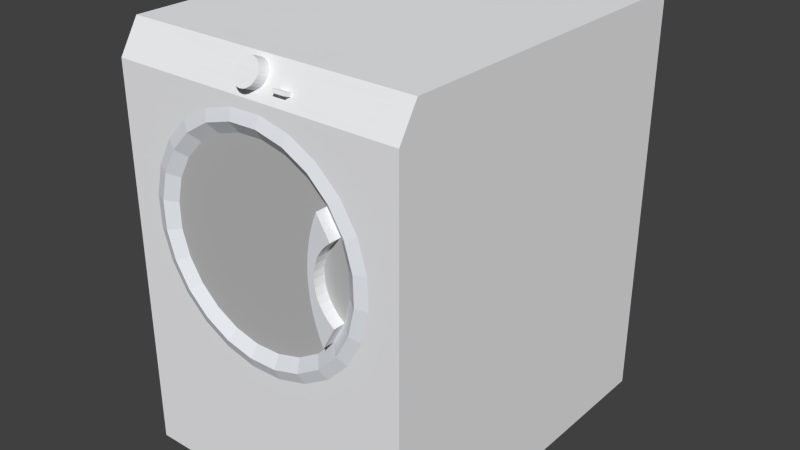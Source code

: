 # Source: Washer_Generic.blend  (saved by Blender 3.0.42; exported with 4.5.12 LTS)
import bpy
from mathutils import Matrix  # noqa: F401  (used for matrix-valued properties, if any)

bpy.ops.wm.read_factory_settings(use_empty=True)
scene = bpy.context.scene
scene.name = 'Scene'

# ---- materials (node trees are filled in below, after node groups)
mat_coolgray_001 = bpy.data.materials.new('CoolGray.001')
mat_coolgray_001.alpha_threshold = 0.0
mat_coolgray_001.diffuse_color = (0.8824, 0.8863, 0.902, 1.0)
mat_coolgray_001.specular_color = (0.3294, 0.3294, 0.3294)
mat_coolgray_001.roughness = 0.5
mat_metal_al_001 = bpy.data.materials.new('Metal_Al.001')
mat_metal_al_001.alpha_threshold = 0.0
mat_metal_al_001.diffuse_color = (0.7922, 0.8196, 0.8588, 1.0)
mat_metal_al_001.specular_color = (0.3294, 0.3294, 0.3294)
mat_metal_al_001.roughness = 0.5
mat_transluc_001 = bpy.data.materials.new('Transluc.001')
mat_transluc_001.alpha_threshold = 0.0
mat_transluc_001.diffuse_color = (0.502, 0.502, 0.502, 1.0)
mat_transluc_001.specular_color = (0.3294, 0.3294, 0.3294)
mat_transluc_001.roughness = 0.5

# ---- material node trees

# ---- world
world_world = bpy.data.worlds.new('World'); scene.world = world_world
world_world.color = (0.05088, 0.05088, 0.05088)
world_world.use_sun_shadow = False
world_world.sun_shadow_jitter_overblur = 0.0
world_world.cycles.sampling_method = 'MANUAL'
world_world.cycles.sample_map_resolution = 256

# ---- meshes
me_base_point = bpy.data.meshes.new('Base Point')
me_base_point.from_pydata([(0.0, 0.0, 0.0)], [], [])
me_base_point.use_remesh_preserve_volume = False
me_base_point.use_remesh_preserve_attributes = False
me_base_point.use_mirror_vertex_groups = False
me_base_point.update()
me_washer1_001 = bpy.data.meshes.new('Washer1.001')
me_washer1_001.from_pydata([(20.34, -23.34, 21.99), (20.39, -23.59, 19.74), (20.34, -23.59, 21.99), (20.39, -23.34, 19.74), (21.2, -23.34, 22.13), (20.39, -23.34, 19.74), (20.34, -23.34, 21.99), (21.26, -23.34, 19.65), (19.86, -23.34, 17.55), (20.67, -23.34, 17.24), (18.78, -23.34, 15.57), (19.48, -23.34, 15.06), (17.22, -23.34, 13.95), (17.77, -23.34, 13.27), (15.3, -23.34, 12.77), (13.14, -23.34, 12.14), (15.65, -23.34, 11.98), (10.88, -23.34, 12.09), (8.38, -23.34, 11.81), (13.27, -23.34, 11.28), (10.79, -23.34, 11.22), (23.62, -23.34, 0.0), (23.62, -23.34, 30.92), (21.2, -23.34, 22.13), (20.39, -23.59, 19.74), (21.26, -23.34, 19.65), (20.34, -23.59, 21.99), (21.2, -23.34, 22.13), (19.71, -23.59, 24.16), (20.34, -23.59, 21.99), (20.5, -23.34, 24.51), (20.5, -23.34, 24.51), (19.71, -23.34, 24.16), (20.34, -23.59, 21.99), (19.71, -23.34, 24.16), (20.34, -23.34, 21.99), (19.71, -23.59, 24.16), (20.34, -23.59, 21.99), (18.89, -23.09, 23.79), (19.71, -23.59, 24.16), (19.45, -23.09, 21.86), (20.34, -23.59, 21.99), (19.5, -23.09, 19.84), (19.45, -23.09, 21.86), (20.39, -23.59, 19.74), (20.39, -23.59, 19.74), (19.02, -23.09, 17.88), (19.5, -23.09, 19.84), (19.86, -23.59, 17.55), (20.39, -23.34, 19.74), (19.86, -23.59, 17.55), (20.39, -23.59, 19.74), (19.86, -23.34, 17.55), (19.86, -23.34, 17.55), (18.78, -23.59, 15.57), (19.86, -23.59, 17.55), (18.78, -23.34, 15.57), (18.78, -23.34, 15.57), (17.22, -23.59, 13.95), (18.78, -23.59, 15.57), (17.22, -23.34, 13.95), (15.3, -23.34, 12.77), (17.22, -23.59, 13.95), (17.22, -23.34, 13.95), (15.3, -23.59, 12.77), (13.14, -23.34, 12.14), (15.3, -23.59, 12.77), (15.3, -23.34, 12.77), (13.14, -23.59, 12.14), (10.88, -23.34, 12.09), (13.14, -23.59, 12.14), (13.14, -23.34, 12.14), (10.88, -23.59, 12.09), (8.694, -23.34, 12.62), (10.88, -23.59, 12.09), (10.88, -23.34, 12.09), (8.694, -23.59, 12.62), (6.717, -23.34, 13.7), (8.694, -23.59, 12.62), (8.694, -23.34, 12.62), (6.717, -23.59, 13.7), (5.087, -23.34, 15.26), (6.717, -23.59, 13.7), (6.717, -23.34, 13.7), (5.087, -23.59, 15.26), (5.087, -23.34, 15.26), (3.915, -23.59, 17.18), (5.087, -23.59, 15.26), (3.915, -23.34, 17.18), (5.087, -23.34, 15.26), (3.121, -23.34, 16.83), (3.915, -23.34, 17.18), (4.41, -23.34, 14.71), (6.717, -23.34, 13.7), (6.204, -23.34, 13.0), (8.694, -23.34, 12.62), (0.0, -23.34, 0.0), (2.424, -23.34, 19.21), (0.0, -23.34, 30.92), (0.0, -21.1, 33.46), (0.0, -23.34, 0.0), (0.0, -23.34, 30.92), (0.0, -1.907e-06, 0.0), (0.0, -1.907e-06, 33.46), (23.62, -21.1, 33.46), (0.0, -1.907e-06, 33.46), (0.0, -21.1, 33.46), (23.62, -1.907e-06, 33.46), (23.62, -21.1, 33.46), (23.62, -1.907e-06, 0.0), (23.62, -1.907e-06, 33.46), (23.62, -23.34, 30.92), (23.62, -23.34, 0.0), (0.0, -23.34, 0.0), (23.62, -1.907e-06, 0.0), (23.62, -23.34, 0.0), (0.0, -1.907e-06, 0.0), (0.0, -1.907e-06, 33.46), (23.62, -1.907e-06, 0.0), (0.0, -1.907e-06, 0.0), (23.62, -1.907e-06, 33.46), (23.62, -22.09, 33.46), (23.62, -22.09, 33.46), (0.0, -22.09, 33.46), (0.0, -22.09, 33.46), (0.0, -21.1, 33.46), (23.62, -23.34, 30.92), (0.0, -23.34, 30.92), (23.62, -21.1, 33.46), (12.83, -23.34, 30.11), (15.24, -23.34, 29.53), (17.42, -23.34, 28.34), (19.21, -23.34, 26.63), (18.54, -23.34, 26.08), (19.71, -23.59, 24.16), (18.54, -23.34, 26.08), (19.71, -23.34, 24.16), (18.54, -23.59, 26.08), (19.71, -23.59, 24.16), (17.84, -23.09, 25.52), (18.54, -23.59, 26.08), (18.89, -23.09, 23.79), (18.89, -23.84, 23.79), (17.84, -23.09, 25.52), (18.89, -23.09, 23.79), (17.84, -23.84, 25.52), (18.89, -23.84, 23.79), (17.32, -23.84, 23.99), (17.84, -23.84, 25.52), (18.46, -23.84, 23.41), (17.14, -23.84, 23.2), (18.1, -23.84, 22.96), (17.81, -23.84, 22.47), (17.02, -23.84, 22.4), (17.61, -23.84, 21.93), (16.95, -23.84, 21.6), (17.49, -23.84, 21.37), (17.46, -23.84, 20.8), (16.94, -23.84, 20.79), (17.51, -23.84, 20.23), (16.99, -23.84, 19.98), (17.66, -23.84, 19.68), (17.09, -23.84, 19.18), (17.89, -23.84, 19.15), (18.2, -23.84, 18.67), (17.25, -23.84, 18.39), (18.58, -23.84, 18.24), (19.02, -23.84, 17.88), (17.47, -23.84, 17.61), (17.73, -23.84, 16.85), (18.05, -23.84, 16.1), (19.02, -23.09, 17.88), (18.05, -23.84, 16.1), (19.02, -23.84, 17.88), (18.05, -23.09, 16.1), (19.86, -23.59, 17.55), (18.05, -23.09, 16.1), (19.02, -23.09, 17.88), (18.78, -23.59, 15.57), (18.78, -23.59, 15.57), (20.67, -23.34, 17.24), (19.86, -23.59, 17.55), (19.48, -23.34, 15.06), (17.22, -23.59, 13.95), (19.48, -23.34, 15.06), (18.78, -23.59, 15.57), (17.77, -23.34, 13.27), (15.3, -23.59, 12.77), (17.77, -23.34, 13.27), (17.22, -23.59, 13.95), (15.65, -23.34, 11.98), (13.14, -23.59, 12.14), (15.65, -23.34, 11.98), (15.3, -23.59, 12.77), (13.27, -23.34, 11.28), (10.88, -23.59, 12.09), (13.27, -23.34, 11.28), (13.14, -23.59, 12.14), (10.79, -23.34, 11.22), (10.88, -23.59, 12.09), (8.38, -23.34, 11.81), (10.79, -23.34, 11.22), (8.694, -23.59, 12.62), (8.694, -23.59, 12.62), (10.98, -23.09, 12.98), (10.88, -23.59, 12.09), (9.018, -23.09, 13.46), (6.717, -23.59, 13.7), (9.018, -23.09, 13.46), (8.694, -23.59, 12.62), (7.246, -23.09, 14.43), (5.087, -23.59, 15.26), (7.246, -23.09, 14.43), (6.717, -23.59, 13.7), (5.786, -23.09, 15.82), (3.915, -23.59, 17.18), (5.786, -23.09, 15.82), (5.087, -23.59, 15.26), (4.736, -23.09, 17.54), (3.282, -23.59, 19.34), (4.736, -23.09, 17.54), (3.915, -23.59, 17.18), (4.168, -23.09, 19.48), (3.23, -23.59, 21.6), (4.168, -23.09, 19.48), (3.282, -23.59, 19.34), (4.121, -23.09, 21.5), (3.23, -23.59, 21.6), (4.598, -23.09, 23.46), (4.121, -23.09, 21.5), (3.762, -23.59, 23.79), (3.23, -23.34, 21.6), (3.762, -23.59, 23.79), (3.23, -23.59, 21.6), (3.762, -23.34, 23.79), (3.23, -23.34, 21.6), (2.366, -23.34, 21.69), (3.762, -23.34, 23.79), (3.282, -23.34, 19.34), (3.915, -23.59, 17.18), (2.424, -23.34, 19.21), (3.121, -23.34, 16.83), (3.282, -23.59, 19.34), (3.915, -23.34, 17.18), (3.282, -23.59, 19.34), (3.915, -23.59, 17.18), (3.282, -23.34, 19.34), (3.282, -23.34, 19.34), (3.23, -23.59, 21.6), (3.282, -23.59, 19.34), (3.23, -23.34, 21.6), (2.366, -23.34, 21.69), (3.282, -23.59, 19.34), (3.23, -23.59, 21.6), (2.424, -23.34, 19.21), (2.952, -23.34, 24.1), (4.142, -23.34, 26.28), (5.855, -23.34, 28.07), (7.973, -23.34, 29.36), (10.35, -23.34, 30.06), (10.35, -23.34, 30.06), (12.74, -23.59, 29.25), (12.83, -23.34, 30.11), (10.49, -23.59, 29.2), (7.973, -23.34, 29.36), (10.49, -23.59, 29.2), (10.35, -23.34, 30.06), (8.324, -23.59, 28.57), (5.855, -23.34, 28.07), (8.324, -23.59, 28.57), (7.973, -23.34, 29.36), (6.399, -23.59, 27.39), (4.142, -23.34, 26.28), (6.399, -23.59, 27.39), (5.855, -23.34, 28.07), (4.843, -23.59, 25.76), (2.952, -23.34, 24.1), (4.843, -23.59, 25.76), (4.142, -23.34, 26.28), (3.762, -23.59, 23.79), (2.366, -23.34, 21.69), (3.762, -23.59, 23.79), (2.952, -23.34, 24.1), (3.23, -23.59, 21.6), (4.843, -23.34, 25.76), (6.399, -23.34, 27.39), (8.324, -23.34, 28.57), (10.49, -23.34, 29.2), (12.74, -23.34, 29.25), (14.93, -23.34, 28.72), (16.91, -23.34, 27.64), (18.54, -23.34, 26.08), (16.91, -23.59, 27.64), (16.91, -23.34, 27.64), (18.54, -23.59, 26.08), (18.54, -23.59, 26.08), (16.38, -23.09, 26.91), (16.91, -23.59, 27.64), (17.84, -23.09, 25.52), (17.84, -23.09, 25.52), (6.961, -23.09, 26.69), (16.38, -23.09, 26.91), (5.567, -23.09, 25.23), (17.55, -23.09, 24.76), (17.32, -23.09, 23.99), (4.598, -23.09, 23.46), (17.14, -23.09, 23.2), (17.02, -23.09, 22.4), (16.95, -23.09, 21.6), (4.121, -23.09, 21.5), (16.94, -23.09, 20.79), (16.99, -23.09, 19.98), (4.168, -23.09, 19.48), (17.09, -23.09, 19.18), (17.25, -23.09, 18.39), (17.47, -23.09, 17.61), (4.736, -23.09, 17.54), (17.73, -23.09, 16.85), (18.05, -23.09, 16.1), (5.786, -23.09, 15.82), (16.66, -23.09, 14.64), (7.246, -23.09, 14.43), (14.94, -23.09, 13.59), (9.018, -23.09, 13.46), (13.0, -23.09, 13.03), (10.98, -23.09, 12.98), (13.14, -23.59, 12.14), (10.98, -23.09, 12.98), (13.0, -23.09, 13.03), (10.88, -23.59, 12.09), (13.0, -23.09, 13.03), (15.3, -23.59, 12.77), (13.14, -23.59, 12.14), (14.94, -23.09, 13.59), (14.94, -23.09, 13.59), (17.22, -23.59, 13.95), (15.3, -23.59, 12.77), (16.66, -23.09, 14.64), (16.66, -23.09, 14.64), (18.78, -23.59, 15.57), (17.22, -23.59, 13.95), (18.05, -23.09, 16.1), (17.73, -23.84, 16.85), (18.05, -23.09, 16.1), (17.73, -23.09, 16.85), (18.05, -23.84, 16.1), (17.73, -23.09, 16.85), (17.47, -23.84, 17.61), (17.73, -23.84, 16.85), (17.47, -23.09, 17.61), (17.47, -23.09, 17.61), (17.25, -23.84, 18.39), (17.47, -23.84, 17.61), (17.25, -23.09, 18.39), (17.25, -23.09, 18.39), (17.09, -23.84, 19.18), (17.25, -23.84, 18.39), (17.09, -23.09, 19.18), (17.09, -23.09, 19.18), (16.99, -23.84, 19.98), (17.09, -23.84, 19.18), (16.99, -23.09, 19.98), (16.99, -23.09, 19.98), (16.94, -23.84, 20.79), (16.99, -23.84, 19.98), (16.94, -23.09, 20.79), (16.94, -23.09, 20.79), (16.95, -23.84, 21.6), (16.94, -23.84, 20.79), (16.95, -23.09, 21.6), (16.95, -23.09, 21.6), (17.02, -23.84, 22.4), (16.95, -23.84, 21.6), (17.02, -23.09, 22.4), (17.02, -23.09, 22.4), (17.14, -23.84, 23.2), (17.02, -23.84, 22.4), (17.14, -23.09, 23.2), (17.14, -23.09, 23.2), (17.32, -23.84, 23.99), (17.14, -23.84, 23.2), (17.32, -23.09, 23.99), (17.32, -23.09, 23.99), (17.55, -23.84, 24.76), (17.32, -23.84, 23.99), (17.55, -23.09, 24.76), (17.55, -23.09, 24.76), (17.84, -23.84, 25.52), (17.55, -23.84, 24.76), (17.84, -23.09, 25.52), (17.55, -23.84, 24.76), (3.762, -23.59, 23.79), (5.567, -23.09, 25.23), (4.598, -23.09, 23.46), (4.843, -23.59, 25.76), (3.762, -23.34, 23.79), (4.843, -23.59, 25.76), (3.762, -23.59, 23.79), (4.843, -23.34, 25.76), (4.843, -23.34, 25.76), (6.399, -23.59, 27.39), (4.843, -23.59, 25.76), (6.399, -23.34, 27.39), (8.324, -23.34, 28.57), (6.399, -23.59, 27.39), (6.399, -23.34, 27.39), (8.324, -23.59, 28.57), (10.49, -23.34, 29.2), (8.324, -23.59, 28.57), (8.324, -23.34, 28.57), (10.49, -23.59, 29.2), (12.74, -23.34, 29.25), (10.49, -23.59, 29.2), (10.49, -23.34, 29.2), (12.74, -23.59, 29.25), (14.93, -23.34, 28.72), (12.74, -23.59, 29.25), (12.74, -23.34, 29.25), (14.93, -23.59, 28.72), (16.91, -23.34, 27.64), (14.93, -23.59, 28.72), (14.93, -23.34, 28.72), (16.91, -23.59, 27.64), (17.42, -23.34, 28.34), (14.93, -23.59, 28.72), (16.91, -23.59, 27.64), (15.24, -23.34, 29.53), (15.24, -23.34, 29.53), (12.74, -23.59, 29.25), (14.93, -23.59, 28.72), (12.83, -23.34, 30.11), (14.93, -23.59, 28.72), (12.64, -23.09, 28.36), (12.74, -23.59, 29.25), (14.6, -23.09, 27.88), (16.91, -23.59, 27.64), (14.6, -23.09, 27.88), (14.93, -23.59, 28.72), (16.38, -23.09, 26.91), (8.686, -23.09, 27.74), (14.6, -23.09, 27.88), (6.399, -23.59, 27.39), (8.686, -23.09, 27.74), (6.961, -23.09, 26.69), (8.324, -23.59, 28.57), (8.324, -23.59, 28.57), (10.62, -23.09, 28.31), (8.686, -23.09, 27.74), (10.49, -23.59, 29.2), (10.49, -23.59, 29.2), (12.64, -23.09, 28.36), (10.62, -23.09, 28.31), (12.74, -23.59, 29.25), (10.62, -23.09, 28.31), (12.64, -23.09, 28.36), (6.961, -23.09, 26.69), (4.843, -23.59, 25.76), (6.399, -23.59, 27.39), (5.567, -23.09, 25.23), (16.91, -23.59, 27.64), (19.21, -23.34, 26.63), (17.42, -23.34, 28.34), (18.54, -23.59, 26.08), (18.54, -23.59, 26.08), (20.5, -23.34, 24.51), (19.21, -23.34, 26.63), (19.71, -23.59, 24.16), (3.121, -23.34, 16.83), (5.087, -23.59, 15.26), (3.915, -23.59, 17.18), (4.41, -23.34, 14.71), (4.41, -23.34, 14.71), (6.717, -23.59, 13.7), (5.087, -23.59, 15.26), (6.204, -23.34, 13.0), (6.204, -23.34, 13.0), (8.694, -23.59, 12.62), (6.717, -23.59, 13.7), (8.38, -23.34, 11.81), (21.26, -23.34, 19.65), (19.86, -23.59, 17.55), (20.67, -23.34, 17.24), (20.39, -23.59, 19.74), (18.58, -23.84, 18.24), (19.02, -23.09, 17.88), (19.02, -23.84, 17.88), (18.58, -23.09, 18.24), (18.58, -23.84, 18.24), (18.2, -23.09, 18.67), (18.58, -23.09, 18.24), (18.2, -23.84, 18.67), (18.2, -23.84, 18.67), (17.89, -23.09, 19.15), (18.2, -23.09, 18.67), (17.89, -23.84, 19.15), (17.89, -23.84, 19.15), (17.66, -23.09, 19.68), (17.89, -23.09, 19.15), (17.66, -23.84, 19.68), (17.66, -23.84, 19.68), (17.51, -23.09, 20.23), (17.66, -23.09, 19.68), (17.51, -23.84, 20.23), (17.51, -23.84, 20.23), (17.46, -23.09, 20.8), (17.51, -23.09, 20.23), (17.46, -23.84, 20.8), (17.46, -23.84, 20.8), (17.49, -23.09, 21.37), (17.46, -23.09, 20.8), (17.49, -23.84, 21.37), (17.49, -23.84, 21.37), (17.61, -23.09, 21.93), (17.49, -23.09, 21.37), (17.61, -23.84, 21.93), (17.61, -23.84, 21.93), (17.81, -23.09, 22.47), (17.61, -23.09, 21.93), (17.81, -23.84, 22.47), (17.81, -23.84, 22.47), (18.1, -23.09, 22.96), (17.81, -23.09, 22.47), (18.1, -23.84, 22.96), (18.1, -23.84, 22.96), (18.46, -23.09, 23.41), (18.1, -23.09, 22.96), (18.46, -23.84, 23.41), (18.89, -23.84, 23.79), (18.46, -23.09, 23.41), (18.46, -23.84, 23.41), (18.89, -23.09, 23.79), (18.89, -23.09, 23.79), (18.1, -23.09, 22.96), (18.46, -23.09, 23.41), (17.81, -23.09, 22.47), (17.61, -23.09, 21.93), (19.45, -23.09, 21.86), (17.49, -23.09, 21.37), (17.46, -23.09, 20.8), (17.51, -23.09, 20.23), (19.5, -23.09, 19.84), (17.66, -23.09, 19.68), (17.89, -23.09, 19.15), (18.2, -23.09, 18.67), (18.58, -23.09, 18.24), (19.02, -23.09, 17.88), (0.0, -23.34, 30.92), (3.507, -22.94, 31.74), (23.62, -23.34, 30.92), (0.0, -22.09, 33.46), (3.507, -22.38, 32.87), (5.757, -22.38, 32.87), (11.21, -22.35, 32.94), (11.42, -22.28, 33.09), (11.66, -22.23, 33.18), (11.92, -22.22, 33.21), (23.62, -22.09, 33.46), (12.18, -22.23, 33.18), (12.42, -22.28, 33.09), (12.63, -22.35, 32.94), (20.8, -22.39, 32.84), (20.8, -23.17, 31.27), (18.55, -23.17, 31.27), (11.92, -23.1, 31.41), (11.66, -23.08, 31.44), (11.42, -23.04, 31.53), (11.21, -22.97, 31.67), (5.757, -22.94, 31.74), (11.05, -22.88, 31.86), (10.95, -22.77, 32.08), (10.92, -22.66, 32.31), (10.95, -22.54, 32.54), (11.05, -22.44, 32.76), (11.21, -23.02, 33.27), (11.05, -22.44, 32.76), (11.21, -22.35, 32.94), (11.05, -23.11, 33.09), (12.78, -23.11, 33.09), (11.05, -23.11, 33.09), (11.21, -23.02, 33.27), (12.88, -23.22, 32.87), (10.95, -23.22, 32.87), (12.92, -23.33, 32.64), (10.92, -23.33, 32.64), (12.88, -23.45, 32.41), (10.95, -23.45, 32.41), (12.78, -23.55, 32.19), (11.05, -23.55, 32.19), (12.63, -23.64, 32.0), (11.21, -23.64, 32.0), (12.42, -23.71, 31.86), (11.42, -23.71, 31.86), (12.18, -23.76, 31.77), (11.66, -23.76, 31.77), (11.92, -23.77, 31.74), (12.18, -23.76, 31.77), (11.92, -23.1, 31.41), (11.92, -23.77, 31.74), (12.18, -23.08, 31.44), (12.42, -23.71, 31.86), (12.18, -23.08, 31.44), (12.18, -23.76, 31.77), (12.42, -23.04, 31.53), (12.63, -23.64, 32.0), (12.42, -23.04, 31.53), (12.42, -23.71, 31.86), (12.63, -22.97, 31.67), (12.78, -23.55, 32.19), (12.63, -22.97, 31.67), (12.63, -23.64, 32.0), (12.78, -22.88, 31.86), (12.88, -23.45, 32.41), (12.78, -22.88, 31.86), (12.78, -23.55, 32.19), (12.88, -22.77, 32.08), (12.92, -23.33, 32.64), (12.88, -22.77, 32.08), (12.88, -23.45, 32.41), (12.92, -22.66, 32.31), (12.88, -23.22, 32.87), (12.92, -22.66, 32.31), (12.92, -23.33, 32.64), (12.88, -22.54, 32.54), (12.78, -23.11, 33.09), (12.88, -22.54, 32.54), (12.88, -23.22, 32.87), (12.78, -22.44, 32.76), (12.63, -23.02, 33.27), (12.78, -22.44, 32.76), (12.78, -23.11, 33.09), (12.63, -22.35, 32.94), (12.42, -22.95, 33.42), (12.63, -22.35, 32.94), (12.63, -23.02, 33.27), (12.42, -22.28, 33.09), (12.18, -22.91, 33.51), (12.42, -22.28, 33.09), (12.42, -22.95, 33.42), (12.18, -22.23, 33.18), (11.92, -22.89, 33.54), (12.18, -22.23, 33.18), (12.18, -22.91, 33.51), (11.92, -22.22, 33.21), (11.66, -22.91, 33.51), (11.92, -22.22, 33.21), (11.92, -22.89, 33.54), (11.66, -22.23, 33.18), (11.42, -22.95, 33.42), (11.66, -22.23, 33.18), (11.66, -22.91, 33.51), (11.42, -22.28, 33.09), (11.21, -23.02, 33.27), (11.42, -22.28, 33.09), (11.42, -22.95, 33.42), (11.21, -22.35, 32.94), (12.63, -23.02, 33.27), (11.42, -22.95, 33.42), (12.42, -22.95, 33.42), (11.66, -22.91, 33.51), (12.18, -22.91, 33.51), (11.92, -22.89, 33.54), (18.55, -22.39, 32.84), (12.78, -22.44, 32.76), (12.88, -22.54, 32.54), (12.92, -22.66, 32.31), (12.88, -22.77, 32.08), (15.1, -22.86, 31.89), (15.1, -22.98, 31.66), (12.18, -23.08, 31.44), (12.42, -23.04, 31.53), (14.1, -22.98, 31.66), (12.63, -22.97, 31.67), (14.1, -22.86, 31.89), (12.78, -22.88, 31.86), (14.35, -22.86, 31.89), (14.6, -22.86, 31.89), (14.85, -22.86, 31.89), (15.1, -22.86, 31.89), (14.85, -23.31, 32.11), (14.85, -22.86, 31.89), (15.1, -23.31, 32.11), (15.1, -22.98, 31.66), (15.1, -23.31, 32.11), (15.1, -22.86, 31.89), (15.1, -23.42, 31.88), (14.85, -22.98, 31.66), (15.1, -23.42, 31.88), (15.1, -22.98, 31.66), (14.85, -23.42, 31.88), (14.6, -22.98, 31.66), (14.6, -23.42, 31.88), (14.35, -22.98, 31.66), (14.35, -23.42, 31.88), (14.1, -22.98, 31.66), (14.1, -23.42, 31.88), (14.1, -22.98, 31.66), (14.1, -23.31, 32.11), (14.1, -23.42, 31.88), (14.1, -22.86, 31.89), (14.35, -22.86, 31.89), (14.1, -23.31, 32.11), (14.1, -22.86, 31.89), (14.35, -23.31, 32.11), (14.6, -22.86, 31.89), (14.6, -23.31, 32.11), (14.85, -23.31, 32.11), (14.6, -23.42, 31.88), (14.6, -23.31, 32.11), (14.85, -23.42, 31.88), (15.1, -23.42, 31.88), (15.1, -23.31, 32.11), (14.35, -23.31, 32.11), (14.35, -23.42, 31.88), (14.1, -23.31, 32.11), (14.1, -23.42, 31.88), (14.35, -22.98, 31.66), (14.6, -22.98, 31.66), (14.85, -22.98, 31.66), (11.66, -23.08, 31.44), (11.92, -23.77, 31.74), (11.92, -23.1, 31.41), (11.66, -23.76, 31.77), (11.42, -23.04, 31.53), (11.66, -23.76, 31.77), (11.66, -23.08, 31.44), (11.42, -23.71, 31.86), (11.21, -22.97, 31.67), (11.42, -23.71, 31.86), (11.42, -23.04, 31.53), (11.21, -23.64, 32.0), (11.21, -22.97, 31.67), (11.05, -23.55, 32.19), (11.21, -23.64, 32.0), (11.05, -22.88, 31.86), (11.05, -22.88, 31.86), (10.95, -23.45, 32.41), (11.05, -23.55, 32.19), (10.95, -22.77, 32.08), (10.95, -22.77, 32.08), (10.92, -23.33, 32.64), (10.95, -23.45, 32.41), (10.92, -22.66, 32.31), (10.92, -22.66, 32.31), (10.95, -23.22, 32.87), (10.92, -23.33, 32.64), (10.95, -22.54, 32.54), (10.95, -22.54, 32.54), (11.05, -23.11, 33.09), (10.95, -23.22, 32.87), (11.05, -22.44, 32.76)], [], [(0, 2, 1), (1, 3, 0), (4, 6, 5), (7, 4, 5), (7, 5, 8), (9, 7, 8), (9, 8, 10), (11, 9, 10), (11, 10, 12), (13, 11, 12), (13, 12, 14), (13, 14, 15), (16, 13, 15), (15, 17, 16), (16, 17, 18), (19, 16, 18), (18, 20, 19), (19, 20, 21), (16, 19, 21), (13, 16, 21), (11, 13, 21), (9, 11, 21), (7, 9, 21), (21, 22, 7), (22, 4, 7), (23, 24, 25), (24, 23, 26), (27, 28, 29), (28, 27, 30), (22, 31, 4), (4, 31, 32), (4, 32, 6), (33, 35, 34), (34, 36, 33), (37, 39, 38), (38, 40, 37), (41, 43, 42), (42, 44, 41), (45, 47, 46), (46, 48, 45), (49, 51, 50), (50, 52, 49), (53, 55, 54), (54, 56, 53), (57, 59, 58), (58, 60, 57), (61, 62, 63), (62, 61, 64), (65, 66, 67), (66, 65, 68), (69, 70, 71), (70, 69, 72), (73, 74, 75), (74, 73, 76), (77, 78, 79), (78, 77, 80), (81, 82, 83), (82, 81, 84), (85, 86, 87), (86, 85, 88), (89, 91, 90), (89, 90, 92), (93, 89, 92), (93, 92, 94), (95, 93, 94), (17, 95, 94), (17, 94, 18), (21, 18, 94), (96, 21, 94), (94, 92, 96), (92, 90, 96), (90, 97, 96), (97, 98, 96), (99, 100, 101), (100, 99, 102), (102, 99, 103), (104, 105, 106), (105, 104, 107), (108, 109, 110), (111, 109, 108), (109, 111, 112), (113, 114, 115), (114, 113, 116), (117, 119, 118), (118, 120, 117), (108, 121, 111), (106, 122, 104), (122, 106, 123), (99, 101, 124), (125, 127, 126), (126, 128, 125), (22, 98, 129), (22, 129, 130), (22, 130, 131), (22, 131, 132), (22, 132, 31), (31, 132, 133), (31, 133, 32), (134, 136, 135), (135, 137, 134), (138, 140, 139), (139, 141, 138), (142, 144, 143), (143, 145, 142), (146, 148, 147), (149, 146, 147), (149, 147, 150), (151, 149, 150), (152, 151, 150), (152, 150, 153), (154, 152, 153), (154, 153, 155), (156, 154, 155), (157, 156, 155), (157, 155, 158), (159, 157, 158), (159, 158, 160), (161, 159, 160), (161, 160, 162), (163, 161, 162), (164, 163, 162), (164, 162, 165), (166, 164, 165), (167, 166, 165), (167, 165, 168), (167, 168, 169), (169, 170, 167), (171, 173, 172), (172, 174, 171), (175, 177, 176), (176, 178, 175), (179, 180, 181), (180, 179, 182), (183, 184, 185), (184, 183, 186), (187, 188, 189), (188, 187, 190), (191, 192, 193), (192, 191, 194), (195, 196, 197), (196, 195, 198), (199, 200, 201), (200, 199, 202), (203, 205, 204), (204, 206, 203), (207, 209, 208), (208, 210, 207), (211, 213, 212), (212, 214, 211), (215, 217, 216), (216, 218, 215), (219, 221, 220), (220, 222, 219), (223, 225, 224), (224, 226, 223), (227, 229, 228), (228, 230, 227), (231, 233, 232), (232, 234, 231), (235, 237, 236), (238, 235, 236), (238, 236, 97), (91, 238, 97), (91, 97, 90), (239, 240, 241), (240, 239, 242), (243, 244, 245), (244, 243, 246), (247, 248, 249), (248, 247, 250), (251, 252, 253), (252, 251, 254), (97, 236, 98), (236, 255, 98), (255, 256, 98), (256, 257, 98), (257, 258, 98), (258, 259, 98), (259, 129, 98), (260, 261, 262), (261, 260, 263), (264, 265, 266), (265, 264, 267), (268, 269, 270), (269, 268, 271), (272, 273, 274), (273, 272, 275), (276, 277, 278), (277, 276, 279), (280, 281, 282), (281, 280, 283), (237, 255, 236), (237, 284, 255), (284, 256, 255), (284, 285, 256), (285, 257, 256), (285, 286, 257), (286, 258, 257), (286, 287, 258), (287, 288, 258), (130, 258, 288), (130, 288, 289), (131, 130, 289), (131, 289, 290), (132, 131, 290), (132, 290, 133), (291, 293, 292), (292, 294, 291), (295, 297, 296), (296, 298, 295), (299, 301, 300), (299, 300, 302), (303, 299, 302), (304, 303, 302), (304, 302, 305), (306, 304, 305), (307, 306, 305), (308, 307, 305), (308, 305, 309), (310, 308, 309), (311, 310, 309), (311, 309, 312), (313, 311, 312), (314, 313, 312), (315, 314, 312), (315, 312, 316), (317, 315, 316), (318, 317, 316), (318, 316, 319), (320, 318, 319), (320, 319, 321), (322, 320, 321), (322, 321, 323), (324, 322, 323), (323, 325, 324), (326, 328, 327), (327, 329, 326), (330, 332, 331), (331, 333, 330), (334, 336, 335), (335, 337, 334), (338, 340, 339), (339, 341, 338), (342, 343, 344), (343, 342, 345), (346, 347, 348), (347, 346, 349), (350, 351, 352), (351, 350, 353), (354, 355, 356), (355, 354, 357), (358, 359, 360), (359, 358, 361), (362, 363, 364), (363, 362, 365), (366, 367, 368), (367, 366, 369), (370, 371, 372), (371, 370, 373), (374, 375, 376), (375, 374, 377), (378, 379, 380), (379, 378, 381), (382, 383, 384), (383, 382, 385), (386, 387, 388), (387, 386, 389), (148, 390, 147), (391, 393, 392), (392, 394, 391), (395, 397, 396), (396, 398, 395), (399, 401, 400), (400, 402, 399), (403, 405, 404), (404, 406, 403), (407, 409, 408), (408, 410, 407), (411, 413, 412), (412, 414, 411), (415, 417, 416), (416, 418, 415), (419, 421, 420), (420, 422, 419), (423, 424, 425), (424, 423, 426), (427, 428, 429), (428, 427, 430), (130, 129, 259), (130, 259, 258), (431, 433, 432), (432, 434, 431), (435, 437, 436), (436, 438, 435), (301, 440, 439), (301, 439, 300), (441, 443, 442), (442, 444, 441), (445, 447, 446), (446, 448, 445), (449, 451, 450), (450, 452, 449), (440, 454, 453), (440, 453, 439), (455, 457, 456), (456, 458, 455), (459, 460, 461), (460, 459, 462), (463, 464, 465), (464, 463, 466), (467, 468, 469), (468, 467, 470), (471, 472, 473), (472, 471, 474), (475, 476, 477), (476, 475, 478), (21, 20, 18), (479, 480, 481), (480, 479, 482), (483, 485, 484), (484, 486, 483), (487, 489, 488), (488, 490, 487), (491, 493, 492), (492, 494, 491), (495, 497, 496), (496, 498, 495), (499, 501, 500), (500, 502, 499), (503, 505, 504), (504, 506, 503), (507, 509, 508), (508, 510, 507), (511, 513, 512), (512, 514, 511), (515, 517, 516), (516, 518, 515), (519, 521, 520), (520, 522, 519), (523, 524, 525), (524, 523, 526), (527, 528, 529), (528, 527, 530), (531, 533, 532), (531, 532, 534), (531, 534, 535), (536, 531, 535), (536, 535, 537), (536, 537, 538), (536, 538, 539), (540, 536, 539), (540, 539, 541), (540, 541, 542), (540, 542, 543), (540, 543, 544), (544, 545, 540), (546, 548, 547), (547, 549, 546), (547, 550, 549), (550, 551, 549), (551, 552, 549), (552, 553, 549), (553, 554, 549), (554, 555, 549), (556, 549, 555), (556, 555, 557), (556, 557, 558), (556, 558, 559), (556, 559, 560), (556, 560, 561), (548, 556, 561), (561, 562, 548), (548, 562, 563), (548, 563, 547), (563, 564, 547), (564, 565, 547), (565, 566, 547), (567, 547, 566), (566, 568, 567), (568, 551, 567), (567, 551, 550), (550, 547, 567), (568, 569, 551), (569, 570, 551), (570, 571, 551), (571, 572, 551), (572, 552, 551), (573, 575, 574), (574, 576, 573), (577, 579, 578), (580, 577, 578), (580, 578, 581), (582, 580, 581), (582, 581, 583), (584, 582, 583), (584, 583, 585), (586, 584, 585), (586, 585, 587), (588, 586, 587), (588, 587, 589), (590, 588, 589), (590, 589, 591), (592, 590, 591), (592, 591, 593), (593, 594, 592), (595, 596, 597), (596, 595, 598), (599, 600, 601), (600, 599, 602), (603, 604, 605), (604, 603, 606), (607, 608, 609), (608, 607, 610), (611, 613, 612), (612, 614, 611), (615, 617, 616), (616, 618, 615), (619, 621, 620), (620, 622, 619), (623, 625, 624), (624, 626, 623), (627, 629, 628), (628, 630, 627), (631, 633, 632), (632, 634, 631), (635, 637, 636), (636, 638, 635), (639, 641, 640), (640, 642, 639), (643, 645, 644), (644, 646, 643), (647, 649, 648), (648, 650, 647), (651, 653, 652), (652, 654, 651), (655, 656, 579), (577, 655, 579), (655, 657, 656), (657, 658, 656), (657, 659, 658), (659, 660, 658), (661, 559, 662), (661, 662, 663), (661, 663, 664), (661, 664, 665), (661, 665, 666), (661, 666, 667), (562, 661, 667), (667, 563, 562), (667, 668, 563), (667, 669, 668), (667, 670, 669), (671, 669, 670), (670, 672, 671), (672, 673, 671), (672, 665, 673), (672, 674, 665), (674, 675, 665), (675, 676, 665), (676, 666, 665), (677, 679, 678), (678, 680, 677), (681, 683, 682), (682, 684, 681), (685, 686, 687), (686, 685, 688), (689, 688, 685), (688, 689, 690), (691, 690, 689), (690, 691, 692), (693, 692, 691), (692, 693, 694), (695, 696, 697), (696, 695, 698), (699, 701, 700), (700, 702, 699), (703, 699, 702), (702, 704, 703), (679, 703, 704), (704, 678, 679), (705, 707, 706), (706, 708, 705), (705, 708, 709), (709, 710, 705), (706, 707, 711), (711, 712, 706), (712, 711, 713), (713, 714, 712), (667, 715, 670), (667, 716, 715), (667, 717, 716), (661, 562, 561), (561, 560, 661), (661, 560, 559), (718, 719, 720), (719, 718, 721), (722, 723, 724), (723, 722, 725), (726, 727, 728), (727, 726, 729), (730, 731, 732), (731, 730, 733), (734, 735, 736), (735, 734, 737), (738, 739, 740), (739, 738, 741), (742, 743, 744), (743, 742, 745), (746, 747, 748), (747, 746, 749)])
me_washer1_001.polygons.foreach_set('material_index', [0, 0, 0, 0, 0, 0, 0, 0, 0, 0, 0, 0, 0, 0, 0, 0, 0, 0, 0, 0, 0, 0, 0, 0, 0, 1, 1, 1, 1, 0, 0, 0, 0, 0, 1, 1, 1, 1, 1, 1, 0, 0, 0, 0, 0, 0, 0, 0, 0, 0, 0, 0, 0, 0, 0, 0, 0, 0, 0, 0, 0, 0, 0, 0, 0, 0, 0, 0, 0, 0, 0, 0, 0, 0, 0, 0, 0, 0, 0, 0, 0, 0, 0, 0, 0, 0, 0, 0, 0, 0, 0, 0, 0, 0, 0, 0, 0, 0, 0, 0, 1, 1, 0, 0, 1, 1, 1, 1, 1, 1, 1, 1, 1, 1, 1, 1, 1, 1, 1, 1, 1, 1, 1, 1, 1, 1, 1, 0, 0, 1, 1, 1, 1, 1, 1, 1, 1, 1, 1, 1, 1, 1, 1, 1, 1, 1, 1, 1, 1, 1, 1, 1, 1, 1, 1, 1, 1, 0, 0, 0, 0, 0, 0, 0, 1, 1, 0, 0, 0, 0, 1, 1, 0, 0, 0, 0, 0, 0, 0, 1, 1, 1, 1, 1, 1, 1, 1, 1, 1, 1, 1, 0, 0, 0, 0, 0, 0, 0, 0, 0, 0, 0, 0, 0, 0, 0, 0, 0, 1, 1, 2, 2, 2, 2, 2, 2, 2, 2, 2, 2, 2, 2, 2, 2, 2, 2, 2, 2, 2, 2, 2, 2, 2, 2, 2, 1, 1, 1, 1, 1, 1, 1, 1, 0, 0, 0, 0, 0, 0, 0, 0, 0, 0, 0, 0, 0, 0, 0, 0, 0, 0, 0, 0, 0, 0, 0, 0, 1, 1, 1, 0, 0, 0, 0, 0, 0, 0, 0, 0, 0, 0, 0, 0, 0, 1, 1, 1, 1, 0, 0, 1, 1, 1, 1, 2, 2, 1, 1, 1, 1, 1, 1, 2, 2, 1, 1, 1, 1, 1, 1, 1, 1, 1, 1, 1, 1, 0, 1, 1, 0, 0, 0, 0, 0, 0, 0, 0, 0, 0, 0, 0, 0, 0, 0, 0, 0, 0, 0, 0, 0, 0, 0, 0, 2, 2, 2, 2, 2, 2, 2, 2, 2, 2, 2, 2, 2, 0, 0, 0, 0, 0, 0, 0, 0, 0, 0, 0, 0, 0, 0, 0, 0, 0, 0, 0, 0, 0, 0, 0, 0, 0, 0, 0, 0, 0, 0, 0, 0, 0, 0, 0, 0, 0, 0, 0, 0, 0, 0, 0, 0, 0, 0, 0, 0, 0, 0, 0, 0, 0, 0, 0, 0, 0, 0, 0, 0, 0, 0, 0, 0, 0, 0, 0, 0, 0, 0, 0, 0, 0, 0, 0, 0, 0, 0, 0, 0, 0, 0, 0, 0, 0, 0, 0, 0, 0, 0, 0, 0, 0, 0, 0, 0, 0, 0, 0, 0, 0, 0, 0, 0, 0, 0, 0, 0, 0, 0, 0, 0, 0, 0, 0, 0, 0, 0, 0, 0, 0, 0, 0, 0, 0, 0, 0, 0, 0, 0, 0, 0, 0, 0, 0, 0, 0, 0, 0, 0, 0, 0, 0, 0, 0, 0, 0, 0, 0, 0, 0, 0, 0, 0])
_uv = me_washer1_001.uv_layers.new(name='UVMap')
_uv.uv.foreach_set('vector', [-0.5, 21.52, -0.25, 21.52, -0.25, 19.26, -0.25, 19.26, -0.5, 19.26, -0.5, 21.52, -21.2, 22.13, -20.34, 21.99, -20.39, 19.74, -21.26, 19.65, -21.2, 22.13, -20.39, 19.74, -21.26, 19.65, -20.39, 19.74, -19.86, 17.55, -20.67, 17.24, -21.26, 19.65, -19.86, 17.55, -20.67, 17.24, -19.86, 17.55, -18.78, 15.57, -19.48, 15.06, -20.67, 17.24, -18.78, 15.57, -19.48, 15.06, -18.78, 15.57, -17.22, 13.95, -17.77, 13.27, -19.48, 15.06, -17.22, 13.95, -17.77, 13.27, -17.22, 13.95, -15.3, 12.77, -17.77, 13.27, -15.3, 12.77, -13.14, 12.14, -15.65, 11.98, -17.77, 13.27, -13.14, 12.14, -13.14, 12.14, -10.88, 12.09, -15.65, 11.98, -15.65, 11.98, -10.88, 12.09, -8.38, 11.81, -13.27, 11.28, -15.65, 11.98, -8.38, 11.81, -8.38, 11.81, -10.79, 11.22, -13.27, 11.28, -13.27, 11.28, -10.79, 11.22, -23.62, 0.0, -15.65, 11.98, -13.27, 11.28, -23.62, 0.0, -17.77, 13.27, -15.65, 11.98, -23.62, 0.0, -19.48, 15.06, -17.77, 13.27, -23.62, 0.0, -20.67, 17.24, -19.48, 15.06, -23.62, 0.0, -21.26, 19.65, -20.67, 17.24, -23.62, 0.0, -23.62, 0.0, -23.62, 30.92, -21.26, 19.65, -23.62, 30.92, -21.2, 22.13, -21.26, 19.65, 0.9937, 0.4036, 0.9781, 0.3594, 0.9947, 0.3577, 0.9781, 0.3594, 0.9937, 0.4036, 0.9771, 0.4012, 0.9953, 0.3923, 0.9674, 0.4299, 0.9787, 0.3898, 0.9674, 0.4299, 0.9953, 0.3923, 0.9828, 0.4365, -23.62, 30.92, -20.5, 24.51, -21.2, 22.13, -21.2, 22.13, -20.5, 24.51, -19.71, 24.16, -21.2, 22.13, -19.71, 24.16, -20.34, 21.99, -0.25, 15.39, -0.5, 15.39, -0.5, 17.64, -0.5, 17.64, -0.25, 17.64, -0.25, 15.39, -0.8035, 0.3189, -0.7932, 0.3593, -0.7754, 0.3525, -0.7754, 0.3525, -0.7846, 0.3163, -0.8035, 0.3189, -0.7934, 0.3954, -0.7746, 0.3929, -0.7753, 0.3555, -0.7753, 0.3555, -0.7942, 0.3537, -0.7934, 0.3954, -0.8013, 0.4253, -0.7824, 0.4271, -0.7746, 0.3906, -0.7746, 0.3906, -0.7927, 0.3845, -0.8013, 0.4253, -0.5, 24.0, -0.25, 24.0, -0.25, 21.75, -0.25, 21.75, -0.5, 21.75, -0.5, 24.0, -0.5, 24.93, -0.25, 24.93, -0.25, 22.68, -0.25, 22.68, -0.5, 22.68, -0.5, 24.93, -0.5, 24.23, -0.25, 24.23, -0.25, 21.98, -0.25, 21.98, -0.5, 21.98, -0.5, 24.23, -0.5, 19.71, -0.25, 21.96, -0.5, 21.96, -0.25, 21.96, -0.5, 19.71, -0.25, 19.71, -0.5, 16.02, -0.25, 18.27, -0.5, 18.27, -0.25, 18.27, -0.5, 16.02, -0.25, 16.02, -0.5, 11.16, -0.25, 13.41, -0.5, 13.41, -0.25, 13.41, -0.5, 11.16, -0.25, 11.16, 0.5, -5.465, 0.25, -7.718, 0.5, -7.718, 0.25, -7.718, 0.5, -5.465, 0.25, -5.465, 0.5, 0.6805, 0.25, -1.573, 0.5, -1.573, 0.25, -1.573, 0.5, 0.6805, 0.25, 0.6805, 0.5, 6.856, 0.25, 4.603, 0.5, 4.603, 0.25, 4.603, 0.5, 6.856, 0.25, 6.856, 0.5, 10.39, 0.25, 12.64, 0.25, 10.39, 0.25, 12.64, 0.5, 10.39, 0.5, 12.64, -5.087, 15.26, -3.915, 17.18, -3.121, 16.83, -5.087, 15.26, -3.121, 16.83, -4.41, 14.71, -6.717, 13.7, -5.087, 15.26, -4.41, 14.71, -6.717, 13.7, -4.41, 14.71, -6.204, 13.0, -8.694, 12.62, -6.717, 13.7, -6.204, 13.0, -10.88, 12.09, -8.694, 12.62, -6.204, 13.0, -10.88, 12.09, -6.204, 13.0, -8.38, 11.81, -23.62, 0.0, -8.38, 11.81, -6.204, 13.0, -7.633e-17, 0.0, -23.62, 0.0, -6.204, 13.0, -6.204, 13.0, -4.41, 14.71, -7.633e-17, 0.0, -4.41, 14.71, -3.121, 16.83, -7.633e-17, 0.0, -3.121, 16.83, -2.424, 19.21, -7.633e-17, 0.0, -2.424, 19.21, -7.633e-17, 30.92, -7.633e-17, 0.0, -2.738, 33.46, -0.5, 0.0, -0.5, 30.92, -0.5, 0.0, -2.738, 33.46, -23.84, 0.0, -23.84, 0.0, -2.738, 33.46, -23.84, 33.46, 23.62, 2.738, 0.0, 23.84, 0.0, 2.738, 0.0, 23.84, 23.62, 2.738, 23.62, 23.84, 2.738, 33.46, 23.84, 0.0, 23.84, 33.46, 0.5, 30.92, 23.84, 0.0, 2.738, 33.46, 23.84, 0.0, 0.5, 30.92, 0.5, 0.0, 0.0, 0.5, -23.62, 23.84, -23.62, 0.5, -23.62, 23.84, 0.0, 0.5, 0.0, 23.84, -3.639e-15, 33.46, -3.639e-15, 0.0, -23.62, 0.0, -23.62, 0.0, -23.62, 33.46, -3.639e-15, 33.46, 2.738, 33.46, 1.75, 33.46, 0.5, 30.92, 0.0, 2.738, 23.62, 1.75, 23.62, 2.738, 23.62, 1.75, 0.0, 2.738, 0.0, 1.75, -2.738, 33.46, -0.5, 30.92, -1.75, 33.46, -4.179e-16, 26.95, -7.633e-17, 23.56, -23.62, 23.56, -23.62, 23.56, -23.62, 26.95, -4.179e-16, 26.95, -23.62, 30.92, -7.633e-17, 30.92, -12.83, 30.11, -23.62, 30.92, -12.83, 30.11, -15.24, 29.53, -23.62, 30.92, -15.24, 29.53, -17.42, 28.34, -23.62, 30.92, -17.42, 28.34, -19.21, 26.63, -23.62, 30.92, -19.21, 26.63, -20.5, 24.51, -20.5, 24.51, -19.21, 26.63, -18.54, 26.08, -20.5, 24.51, -18.54, 26.08, -19.71, 24.16, -0.25, 10.39, -0.5, 10.39, -0.5, 12.64, -0.5, 12.64, -0.25, 12.64, -0.25, 10.39, -0.8191, 0.2917, -0.7996, 0.3286, -0.7839, 0.3178, -0.7839, 0.3178, -0.8014, 0.2848, -0.8191, 0.2917, 2.883e-15, 10.5, -0.75, 10.5, -0.75, 12.52, -0.75, 12.52, 2.723e-15, 12.52, 2.883e-15, 10.5, -0.954, 0.4355, -0.9346, 0.4674, -0.9249, 0.4391, -0.9461, 0.4284, -0.954, 0.4355, -0.9249, 0.4391, -0.9461, 0.4284, -0.9249, 0.4391, -0.9216, 0.4245, -0.9394, 0.4201, -0.9461, 0.4284, -0.9216, 0.4245, -0.9341, 0.4109, -0.9394, 0.4201, -0.9216, 0.4245, -0.9341, 0.4109, -0.9216, 0.4245, -0.9194, 0.4097, -0.9303, 0.401, -0.9341, 0.4109, -0.9194, 0.4097, -0.9303, 0.401, -0.9194, 0.4097, -0.9182, 0.3948, -0.9281, 0.3906, -0.9303, 0.401, -0.9182, 0.3948, -0.9275, 0.38, -0.9281, 0.3906, -0.9182, 0.3948, -0.9275, 0.38, -0.9182, 0.3948, -0.918, 0.3798, -0.9286, 0.3695, -0.9275, 0.38, -0.918, 0.3798, -0.9286, 0.3695, -0.918, 0.3798, -0.9188, 0.3649, -0.9313, 0.3592, -0.9286, 0.3695, -0.9188, 0.3649, -0.9313, 0.3592, -0.9188, 0.3649, -0.9208, 0.35, -0.9355, 0.3495, -0.9313, 0.3592, -0.9208, 0.35, -0.9413, 0.3406, -0.9355, 0.3495, -0.9208, 0.35, -0.9413, 0.3406, -0.9208, 0.35, -0.9237, 0.3354, -0.9483, 0.3326, -0.9413, 0.3406, -0.9237, 0.3354, -0.9565, 0.3259, -0.9483, 0.3326, -0.9237, 0.3354, -0.9565, 0.3259, -0.9237, 0.3354, -0.9277, 0.3209, -0.9565, 0.3259, -0.9277, 0.3209, -0.9327, 0.3068, -0.9327, 0.3068, -0.9386, 0.2931, -0.9565, 0.3259, -0.75, 24.81, 2.904e-15, 24.81, 2.756e-15, 22.79, 2.756e-15, 22.79, -0.75, 22.79, -0.75, 24.81, -0.816, 0.4386, -0.798, 0.4448, -0.7819, 0.411, -0.7819, 0.411, -0.7981, 0.4009, -0.816, 0.4386, 0.9536, 0.2958, 0.9887, 0.3269, 0.973, 0.3328, 0.9887, 0.3269, 0.9536, 0.2958, 0.9673, 0.2863, 0.9294, 0.2612, 0.9712, 0.2823, 0.9576, 0.2919, 0.9712, 0.2823, 0.9294, 0.2612, 0.9402, 0.2484, 0.8964, 0.2266, 0.9423, 0.2361, 0.9316, 0.249, 0.9423, 0.2361, 0.8964, 0.2266, 0.9035, 0.2115, 0.8549, 0.1965, 0.9017, 0.1934, 0.8948, 0.2087, 0.9017, 0.1934, 0.8549, 0.1965, 0.8578, 0.18, 0.8066, 0.1765, 0.8508, 0.1609, 0.8483, 0.1775, 0.8508, 0.1609, 0.8066, 0.1765, 0.8049, 0.1598, 0.7953, 0.1615, 0.7487, 0.1562, 0.7932, 0.1449, 0.7487, 0.1562, 0.7953, 0.1615, 0.7548, 0.1718, -0.7752, 0.2124, -0.8153, 0.2012, -0.8183, 0.22, -0.8183, 0.22, -0.7823, 0.23, -0.7752, 0.2124, -0.7363, 0.1951, -0.7716, 0.1729, -0.7798, 0.1901, -0.7798, 0.1901, -0.7481, 0.2099, -0.7363, 0.1951, -0.6967, 0.2114, -0.7248, 0.1805, -0.7373, 0.1949, -0.7373, 0.1949, -0.7121, 0.2225, -0.6967, 0.2114, -0.6645, 0.2569, -0.6841, 0.2201, -0.6998, 0.2309, -0.6998, 0.2309, -0.6822, 0.2639, -0.6645, 0.2569, -0.645, 0.3215, -0.6554, 0.281, -0.6731, 0.2878, -0.6731, 0.2878, -0.6639, 0.324, -0.645, 0.3215, -0.6405, 0.3923, -0.6414, 0.3506, -0.6602, 0.3532, -0.6602, 0.3532, -0.6595, 0.3905, -0.6405, 0.3923, -0.6431, 0.4162, -0.662, 0.4144, -0.6698, 0.451, -0.6698, 0.451, -0.6518, 0.457, -0.6431, 0.4162, 0.5, 21.75, 0.25, 21.75, 0.25, 24.0, 0.25, 24.0, 0.5, 24.0, 0.5, 21.75, -3.23, 21.6, -3.762, 23.79, -2.366, 21.69, -3.282, 19.34, -3.23, 21.6, -2.366, 21.69, -3.282, 19.34, -2.366, 21.69, -2.424, 19.21, -3.915, 17.18, -3.282, 19.34, -2.424, 19.21, -3.915, 17.18, -2.424, 19.21, -3.121, 16.83, 0.6181, 0.2883, 0.5903, 0.326, 0.6027, 0.2818, 0.5903, 0.326, 0.6181, 0.2883, 0.6068, 0.3285, 0.5, 15.39, 0.25, 17.64, 0.25, 15.39, 0.25, 17.64, 0.5, 15.39, 0.5, 17.64, 0.5, 19.26, 0.25, 21.52, 0.25, 19.26, 0.25, 21.52, 0.5, 19.26, 0.5, 21.52, 0.586, 0.3945, 0.6036, 0.3511, 0.6026, 0.3928, 0.6036, 0.3511, 0.586, 0.3945, 0.587, 0.3486, -2.424, 19.21, -2.366, 21.69, -7.633e-17, 30.92, -2.366, 21.69, -2.952, 24.1, -7.633e-17, 30.92, -2.952, 24.1, -4.142, 26.28, -7.633e-17, 30.92, -4.142, 26.28, -5.855, 28.07, -7.633e-17, 30.92, -5.855, 28.07, -7.973, 29.36, -7.633e-17, 30.92, -7.973, 29.36, -10.35, 30.06, -7.633e-17, 30.92, -10.35, 30.06, -12.83, 30.11, -7.633e-17, 30.92, 0.7951, 0.5675, 0.8393, 0.5519, 0.841, 0.5686, 0.8393, 0.5519, 0.7951, 0.5675, 0.7976, 0.5509, 0.7388, 0.5701, 0.7856, 0.567, 0.7827, 0.5835, 0.7856, 0.567, 0.7388, 0.5701, 0.7456, 0.5548, 0.6852, 0.5559, 0.7311, 0.5654, 0.724, 0.5805, 0.7311, 0.5654, 0.6852, 0.5559, 0.6959, 0.543, 0.6396, 0.524, 0.6815, 0.5451, 0.6706, 0.5578, 0.6815, 0.5451, 0.6396, 0.524, 0.6533, 0.5143, 0.6063, 0.4759, 0.6414, 0.5069, 0.6277, 0.5165, 0.6414, 0.5069, 0.6063, 0.4759, 0.622, 0.47, 0.5883, 0.4155, 0.6144, 0.4544, 0.5987, 0.4603, 0.6144, 0.4544, 0.5883, 0.4155, 0.6049, 0.4138, -3.762, 23.79, -2.952, 24.1, -2.366, 21.69, -3.762, 23.79, -4.843, 25.76, -2.952, 24.1, -4.843, 25.76, -4.142, 26.28, -2.952, 24.1, -4.843, 25.76, -6.399, 27.39, -4.142, 26.28, -6.399, 27.39, -5.855, 28.07, -4.142, 26.28, -6.399, 27.39, -8.324, 28.57, -5.855, 28.07, -8.324, 28.57, -7.973, 29.36, -5.855, 28.07, -8.324, 28.57, -10.49, 29.2, -7.973, 29.36, -10.49, 29.2, -12.74, 29.25, -7.973, 29.36, -15.24, 29.53, -7.973, 29.36, -12.74, 29.25, -15.24, 29.53, -12.74, 29.25, -14.93, 28.72, -17.42, 28.34, -15.24, 29.53, -14.93, 28.72, -17.42, 28.34, -14.93, 28.72, -16.91, 27.64, -19.21, 26.63, -17.42, 28.34, -16.91, 27.64, -19.21, 26.63, -16.91, 27.64, -18.54, 26.08, -0.5, 4.603, -0.5, 6.856, -0.25, 6.856, -0.25, 6.856, -0.25, 4.603, -0.5, 4.603, -0.8377, 0.2836, -0.8096, 0.3144, -0.7971, 0.3001, -0.7971, 0.3001, -0.8223, 0.2725, -0.8377, 0.2836, -17.84, 25.52, -16.38, 26.91, -6.961, 26.69, -17.84, 25.52, -6.961, 26.69, -5.567, 25.23, -17.55, 24.76, -17.84, 25.52, -5.567, 25.23, -17.32, 23.99, -17.55, 24.76, -5.567, 25.23, -17.32, 23.99, -5.567, 25.23, -4.598, 23.46, -17.14, 23.2, -17.32, 23.99, -4.598, 23.46, -17.02, 22.4, -17.14, 23.2, -4.598, 23.46, -16.95, 21.6, -17.02, 22.4, -4.598, 23.46, -16.95, 21.6, -4.598, 23.46, -4.121, 21.5, -16.94, 20.79, -16.95, 21.6, -4.121, 21.5, -16.99, 19.98, -16.94, 20.79, -4.121, 21.5, -16.99, 19.98, -4.121, 21.5, -4.168, 19.48, -17.09, 19.18, -16.99, 19.98, -4.168, 19.48, -17.25, 18.39, -17.09, 19.18, -4.168, 19.48, -17.47, 17.61, -17.25, 18.39, -4.168, 19.48, -17.47, 17.61, -4.168, 19.48, -4.736, 17.54, -17.73, 16.85, -17.47, 17.61, -4.736, 17.54, -18.05, 16.1, -17.73, 16.85, -4.736, 17.54, -18.05, 16.1, -4.736, 17.54, -5.786, 15.82, -16.66, 14.64, -18.05, 16.1, -5.786, 15.82, -16.66, 14.64, -5.786, 15.82, -7.246, 14.43, -14.94, 13.59, -16.66, 14.64, -7.246, 14.43, -14.94, 13.59, -7.246, 14.43, -9.018, 13.46, -13.0, 13.03, -14.94, 13.59, -9.018, 13.46, -9.018, 13.46, -10.98, 12.98, -13.0, 13.03, -0.8458, 0.2586, -0.8431, 0.2774, -0.8057, 0.2764, -0.8057, 0.2764, -0.8041, 0.2575, -0.8458, 0.2586, -0.8135, 0.3332, -0.8175, 0.3146, -0.857, 0.3279, -0.857, 0.3279, -0.8489, 0.3451, -0.8135, 0.3332, -0.8075, 0.3817, -0.8166, 0.365, -0.8508, 0.3889, -0.8508, 0.3889, -0.8382, 0.4031, -0.8075, 0.3817, -0.7946, 0.4091, -0.8077, 0.3953, -0.8344, 0.4274, -0.8344, 0.4274, -0.8185, 0.4378, -0.7946, 0.4091, -2.707e-15, 8.412, 0.75, 7.604, 0.75, 8.412, 0.75, 7.604, -2.707e-15, 8.412, -2.756e-15, 7.604, 0.75, 10.0, -2.666e-15, 10.81, -2.707e-15, 10.0, -2.666e-15, 10.81, 0.75, 10.0, 0.75, 10.81, 0.75, 12.34, -2.633e-15, 13.15, -2.666e-15, 12.34, -2.633e-15, 13.15, 0.75, 12.34, 0.75, 13.15, 0.75, 14.63, -2.609e-15, 15.44, -2.633e-15, 14.63, -2.609e-15, 15.44, 0.75, 14.63, 0.75, 15.44, 0.75, 16.84, -2.593e-15, 17.64, -2.609e-15, 16.84, -2.593e-15, 17.64, 0.75, 16.84, 0.75, 17.64, 0.75, 18.96, -2.586e-15, 19.77, -2.593e-15, 18.96, -2.586e-15, 19.77, 0.75, 18.96, 0.75, 19.77, 0.75, 20.99, -2.588e-15, 21.8, -2.586e-15, 20.99, -2.588e-15, 21.8, 0.75, 20.99, 0.75, 21.8, 0.75, 22.91, -2.598e-15, 23.72, -2.588e-15, 22.91, -2.598e-15, 23.72, 0.75, 22.91, 0.75, 23.72, 0.75, 24.72, -2.616e-15, 25.53, -2.598e-15, 24.72, -2.616e-15, 25.53, 0.75, 24.72, 0.75, 25.53, 0.75, 26.41, -2.644e-15, 27.21, -2.616e-15, 26.41, -2.644e-15, 27.21, 0.75, 26.41, 0.75, 27.21, 0.75, 27.96, -2.679e-15, 28.77, -2.644e-15, 27.96, -2.679e-15, 28.77, 0.75, 27.96, 0.75, 28.77, 0.75, 29.38, -2.723e-15, 30.18, -2.679e-15, 29.38, -2.723e-15, 30.18, 0.75, 29.38, 0.75, 30.18, -0.9346, 0.4674, -0.9293, 0.4534, -0.9249, 0.4391, -0.6601, 0.4667, -0.6781, 0.4605, -0.6941, 0.4943, -0.6941, 0.4943, -0.678, 0.5044, -0.6601, 0.4667, 0.5, 22.68, 0.25, 22.68, 0.25, 24.93, 0.25, 24.93, 0.5, 24.93, 0.5, 22.68, 0.5, 21.98, 0.25, 21.98, 0.25, 24.23, 0.25, 24.23, 0.5, 24.23, 0.5, 21.98, 0.5, 21.96, 0.5, 19.71, 0.25, 19.71, 0.25, 19.71, 0.25, 21.96, 0.5, 21.96, 0.5, 18.27, 0.5, 16.02, 0.25, 16.02, 0.25, 16.02, 0.25, 18.27, 0.5, 18.27, 0.5, 13.41, 0.5, 11.16, 0.25, 11.16, 0.25, 11.16, 0.25, 13.41, 0.5, 13.41, -0.5, -7.718, -0.5, -5.465, -0.25, -5.465, -0.25, -5.465, -0.25, -7.718, -0.5, -7.718, -0.5, -1.573, -0.5, 0.6805, -0.25, 0.6805, -0.25, 0.6805, -0.25, -1.573, -0.5, -1.573, 0.9359, 0.5042, 0.8896, 0.5114, 0.9259, 0.4908, 0.8896, 0.5114, 0.9359, 0.5042, 0.896, 0.5269, 0.8934, 0.5402, 0.8468, 0.5349, 0.8873, 0.5247, 0.8468, 0.5349, 0.8934, 0.5402, 0.8488, 0.5515, -15.24, 29.53, -12.83, 30.11, -10.35, 30.06, -15.24, 29.53, -10.35, 30.06, -7.973, 29.36, -0.8564, 0.3484, -0.8162, 0.3596, -0.8133, 0.3409, -0.8133, 0.3409, -0.8493, 0.3308, -0.8564, 0.3484, -0.8529, 0.3024, -0.8175, 0.3246, -0.8093, 0.3074, -0.8093, 0.3074, -0.841, 0.2876, -0.8529, 0.3024, -16.38, 26.91, -14.6, 27.88, -8.686, 27.74, -16.38, 26.91, -8.686, 27.74, -6.961, 26.69, -0.729, 0.4903, -0.7416, 0.4761, -0.7723, 0.4975, -0.7723, 0.4975, -0.7632, 0.5142, -0.729, 0.4903, -0.7687, 0.4595, -0.7768, 0.4423, -0.8123, 0.4542, -0.8123, 0.4542, -0.8083, 0.4728, -0.7687, 0.4595, -0.8, 0.4103, -0.8027, 0.3915, -0.8401, 0.3925, -0.8401, 0.3925, -0.8417, 0.4114, -0.8, 0.4103, -14.6, 27.88, -12.64, 28.36, -10.62, 28.31, -14.6, 27.88, -10.62, 28.31, -8.686, 27.74, -0.7301, 0.5114, -0.7169, 0.5252, -0.6902, 0.4931, -0.6902, 0.4931, -0.7061, 0.4827, -0.7301, 0.5114, 0.9242, 0.4848, 0.9669, 0.4656, 0.9344, 0.498, 0.9669, 0.4656, 0.9242, 0.4848, 0.9538, 0.4553, 0.9499, 0.4574, 0.9864, 0.428, 0.9632, 0.4676, 0.9864, 0.428, 0.9499, 0.4574, 0.971, 0.4214, 0.6112, 0.2618, 0.6476, 0.2324, 0.6266, 0.2684, 0.6476, 0.2324, 0.6112, 0.2618, 0.6343, 0.2222, 0.6469, 0.2088, 0.6897, 0.1897, 0.6601, 0.2191, 0.6897, 0.1897, 0.6469, 0.2088, 0.6795, 0.1764, 0.6943, 0.1725, 0.7406, 0.1653, 0.7043, 0.1859, 0.7406, 0.1653, 0.6943, 0.1725, 0.7342, 0.1498, -23.62, 0.0, -10.79, 11.22, -8.38, 11.81, 0.9958, 0.3675, 0.9697, 0.3286, 0.9854, 0.3228, 0.9697, 0.3286, 0.9958, 0.3675, 0.9792, 0.3692, 2.836e-15, -2.78, 2.904e-15, -3.353, -0.75, -3.353, -0.75, -3.353, -0.75, -2.78, 2.836e-15, -2.78, 2.836e-15, 1.285, -0.75, 1.285, -0.75, 1.858, -0.75, 1.858, 2.778e-15, 1.858, 2.836e-15, 1.285, 2.778e-15, 5.885, -0.75, 5.885, -0.75, 6.458, -0.75, 6.458, 2.731e-15, 6.458, 2.778e-15, 5.885, 2.731e-15, 10.33, -0.75, 10.33, -0.75, 10.91, -0.75, 10.91, 2.696e-15, 10.91, 2.731e-15, 10.33, 2.696e-15, 14.52, -0.75, 14.52, -0.75, 15.1, -0.75, 15.1, 2.674e-15, 15.1, 2.696e-15, 14.52, 2.674e-15, 18.35, -0.75, 18.35, -0.75, 18.93, -0.75, 18.93, 2.665e-15, 18.93, 2.674e-15, 18.35, 2.665e-15, 21.73, -0.75, 21.73, -0.75, 22.3, -0.75, 22.3, 2.669e-15, 22.3, 2.665e-15, 21.73, 2.669e-15, 24.57, -0.75, 24.57, -0.75, 25.14, -0.75, 25.14, 2.688e-15, 25.14, 2.669e-15, 24.57, 2.688e-15, 26.8, -0.75, 26.8, -0.75, 27.37, -0.75, 27.37, 2.719e-15, 27.37, 2.688e-15, 26.8, 2.719e-15, 28.37, -0.75, 28.37, -0.75, 28.94, -0.75, 28.94, 2.763e-15, 28.94, 2.719e-15, 28.37, 2.763e-15, 29.24, -0.75, 29.81, -0.75, 29.24, -0.75, 29.81, 2.763e-15, 29.24, 2.818e-15, 29.81, 2.883e-15, 29.96, -0.75, 29.39, 2.818e-15, 29.39, -0.75, 29.39, 2.883e-15, 29.96, -0.75, 29.96, -18.89, 23.79, -18.46, 23.41, -18.1, 22.96, -18.89, 23.79, -18.1, 22.96, -17.81, 22.47, -18.89, 23.79, -17.81, 22.47, -17.61, 21.93, -19.45, 21.86, -18.89, 23.79, -17.61, 21.93, -19.45, 21.86, -17.61, 21.93, -17.49, 21.37, -19.45, 21.86, -17.49, 21.37, -17.46, 20.8, -19.45, 21.86, -17.46, 20.8, -17.51, 20.23, -19.5, 19.84, -19.45, 21.86, -17.51, 20.23, -19.5, 19.84, -17.51, 20.23, -17.66, 19.68, -19.5, 19.84, -17.66, 19.68, -17.89, 19.15, -19.5, 19.84, -17.89, 19.15, -18.2, 18.67, -19.5, 19.84, -18.2, 18.67, -18.58, 18.24, -18.58, 18.24, -19.02, 17.88, -19.5, 19.84, -7.633e-17, 27.98, -23.62, 27.98, -3.507, 28.9, -3.507, 28.9, -2.671e-16, 30.81, -7.633e-17, 27.98, -3.507, 28.9, -3.507, 30.15, -2.671e-16, 30.81, -3.507, 30.15, -5.757, 30.15, -2.671e-16, 30.81, -5.757, 30.15, -11.21, 30.23, -2.671e-16, 30.81, -11.21, 30.23, -11.42, 30.39, -2.671e-16, 30.81, -11.42, 30.39, -11.66, 30.49, -2.671e-16, 30.81, -11.66, 30.49, -11.92, 30.52, -2.671e-16, 30.81, -23.62, 30.81, -2.671e-16, 30.81, -11.92, 30.52, -23.62, 30.81, -11.92, 30.52, -12.18, 30.49, -23.62, 30.81, -12.18, 30.49, -12.42, 30.39, -23.62, 30.81, -12.42, 30.39, -12.63, 30.23, -23.62, 30.81, -12.63, 30.23, -20.8, 30.12, -23.62, 30.81, -20.8, 30.12, -20.8, 28.37, -23.62, 27.98, -23.62, 30.81, -20.8, 28.37, -20.8, 28.37, -18.55, 28.37, -23.62, 27.98, -23.62, 27.98, -18.55, 28.37, -11.92, 28.52, -23.62, 27.98, -11.92, 28.52, -3.507, 28.9, -11.92, 28.52, -11.66, 28.56, -3.507, 28.9, -11.66, 28.56, -11.42, 28.66, -3.507, 28.9, -11.42, 28.66, -11.21, 28.82, -3.507, 28.9, -5.757, 28.9, -3.507, 28.9, -11.21, 28.82, -11.21, 28.82, -11.05, 29.02, -5.757, 28.9, -11.05, 29.02, -5.757, 30.15, -5.757, 28.9, -5.757, 28.9, -5.757, 30.15, -3.507, 30.15, -3.507, 30.15, -3.507, 28.9, -5.757, 28.9, -11.05, 29.02, -10.95, 29.27, -5.757, 30.15, -10.95, 29.27, -10.92, 29.52, -5.757, 30.15, -10.92, 29.52, -10.95, 29.78, -5.757, 30.15, -10.95, 29.78, -11.05, 30.02, -5.757, 30.15, -11.05, 30.02, -11.21, 30.23, -5.757, 30.15, 4.369, 33.53, 5.006, 33.13, 4.869, 32.91, 4.869, 32.91, 4.231, 33.3, 4.369, 33.53, -12.78, 30.02, -11.21, 30.23, -11.05, 30.02, -12.88, 29.78, -12.78, 30.02, -11.05, 30.02, -12.88, 29.78, -11.05, 30.02, -10.95, 29.78, -12.92, 29.52, -12.88, 29.78, -10.95, 29.78, -12.92, 29.52, -10.95, 29.78, -10.92, 29.52, -12.88, 29.27, -12.92, 29.52, -10.92, 29.52, -12.88, 29.27, -10.92, 29.52, -10.95, 29.27, -12.78, 29.02, -12.88, 29.27, -10.95, 29.27, -12.78, 29.02, -10.95, 29.27, -11.05, 29.02, -12.63, 28.82, -12.78, 29.02, -11.05, 29.02, -12.63, 28.82, -11.05, 29.02, -11.21, 28.82, -12.42, 28.66, -12.63, 28.82, -11.21, 28.82, -12.42, 28.66, -11.21, 28.82, -11.42, 28.66, -12.18, 28.56, -12.42, 28.66, -11.42, 28.66, -12.18, 28.56, -11.42, 28.66, -11.66, 28.56, -11.66, 28.56, -11.92, 28.52, -12.18, 28.56, -11.69, 17.52, -11.63, 16.73, -11.44, 17.45, -11.63, 16.73, -11.69, 17.52, -11.88, 16.79, -9.136, 24.78, -9.391, 24.03, -8.93, 24.62, -9.391, 24.03, -9.136, 24.78, -9.597, 24.19, -6.459, 30.19, -6.879, 29.52, -6.295, 29.99, -6.879, 29.52, -6.459, 30.19, -7.043, 29.72, -4.369, 33.53, -4.869, 32.91, -4.231, 33.3, -4.869, 32.91, -4.369, 33.53, -5.006, 33.13, -2.702, 34.76, -2.58, 34.53, -3.242, 34.18, -3.242, 34.18, -3.365, 34.41, -2.702, 34.76, -1.257, 33.92, -1.141, 33.69, -1.813, 33.36, -1.813, 33.36, -1.929, 33.59, -1.257, 33.92, 0.1237, 31.13, 0.2395, 30.9, -0.4326, 30.57, -0.4326, 30.57, -0.5484, 30.8, 0.1237, 31.13, 1.578, 26.71, 1.7, 26.48, 1.038, 26.13, 1.038, 26.13, 0.9152, 26.36, 1.578, 26.71, 3.266, 21.19, 3.403, 20.96, 2.766, 20.57, 2.766, 20.57, 2.628, 20.79, 3.266, 21.19, 5.411, 15.47, 5.575, 15.27, 4.991, 14.8, 4.991, 14.8, 4.827, 15.0, 5.411, 15.47, 8.232, 11.24, 8.438, 11.08, 7.977, 10.49, 7.977, 10.49, 7.771, 10.65, 8.232, 11.24, 11.15, 11.44, 11.4, 11.38, 11.21, 10.65, 11.21, 10.65, 10.96, 10.72, 11.15, 11.44, 11.44, 17.45, 11.69, 17.52, 11.88, 16.79, 11.88, 16.79, 11.63, 16.73, 11.44, 17.45, 8.93, 24.62, 9.136, 24.78, 9.597, 24.19, 9.597, 24.19, 9.391, 24.03, 8.93, 24.62, 6.295, 29.99, 6.459, 30.19, 7.043, 29.72, 7.043, 29.72, 6.879, 29.52, 6.295, 29.99, -12.63, 30.23, -11.42, 30.39, -11.21, 30.23, -12.78, 30.02, -12.63, 30.23, -11.21, 30.23, -12.63, 30.23, -12.42, 30.39, -11.42, 30.39, -12.42, 30.39, -11.66, 30.49, -11.42, 30.39, -12.42, 30.39, -12.18, 30.49, -11.66, 30.49, -12.18, 30.49, -11.92, 30.52, -11.66, 30.49, -18.55, 30.12, -12.63, 30.23, -12.78, 30.02, -18.55, 30.12, -12.78, 30.02, -12.88, 29.78, -18.55, 30.12, -12.88, 29.78, -12.92, 29.52, -18.55, 30.12, -12.92, 29.52, -12.88, 29.27, -18.55, 30.12, -12.88, 29.27, -15.1, 29.05, -18.55, 30.12, -15.1, 29.05, -15.1, 28.8, -18.55, 28.37, -18.55, 30.12, -15.1, 28.8, -15.1, 28.8, -11.92, 28.52, -18.55, 28.37, -15.1, 28.8, -12.18, 28.56, -11.92, 28.52, -15.1, 28.8, -12.42, 28.66, -12.18, 28.56, -15.1, 28.8, -14.1, 28.8, -12.42, 28.66, -12.63, 28.82, -12.42, 28.66, -14.1, 28.8, -14.1, 28.8, -14.1, 29.05, -12.63, 28.82, -14.1, 29.05, -12.78, 29.02, -12.63, 28.82, -14.1, 29.05, -12.88, 29.27, -12.78, 29.02, -14.1, 29.05, -14.35, 29.05, -12.88, 29.27, -14.35, 29.05, -14.6, 29.05, -12.88, 29.27, -14.6, 29.05, -14.85, 29.05, -12.88, 29.27, -14.85, 29.05, -15.1, 29.05, -12.88, 29.27, 15.1, 13.17, 14.85, 13.17, 14.85, 13.67, 14.85, 13.67, 15.1, 13.67, 15.1, 13.17, -0.8655, 31.66, -0.9757, 31.89, -0.5268, 32.11, -0.5268, 32.11, -0.4167, 31.88, -0.8655, 31.66, -14.85, 13.17, -15.1, 13.67, -15.1, 13.17, -15.1, 13.67, -14.85, 13.17, -14.85, 13.67, -14.6, 13.17, -14.85, 13.67, -14.85, 13.17, -14.85, 13.67, -14.6, 13.17, -14.6, 13.67, -14.35, 13.17, -14.6, 13.67, -14.6, 13.17, -14.6, 13.67, -14.35, 13.17, -14.35, 13.67, -14.1, 13.17, -14.35, 13.67, -14.35, 13.17, -14.35, 13.67, -14.1, 13.17, -14.1, 13.67, 0.8655, 31.66, 0.5268, 32.11, 0.4167, 31.88, 0.5268, 32.11, 0.8655, 31.66, 0.9757, 31.89, 14.35, 13.17, 14.1, 13.17, 14.1, 13.67, 14.1, 13.67, 14.35, 13.67, 14.35, 13.17, 14.6, 13.17, 14.35, 13.17, 14.35, 13.67, 14.35, 13.67, 14.6, 13.67, 14.6, 13.17, 14.85, 13.17, 14.6, 13.17, 14.6, 13.67, 14.6, 13.67, 14.85, 13.67, 14.85, 13.17, -14.85, 29.05, -14.6, 29.05, -14.6, 28.8, -14.6, 28.8, -14.85, 28.8, -14.85, 29.05, -14.85, 29.05, -14.85, 28.8, -15.1, 28.8, -15.1, 28.8, -15.1, 29.05, -14.85, 29.05, -14.6, 28.8, -14.6, 29.05, -14.35, 29.05, -14.35, 29.05, -14.35, 28.8, -14.6, 28.8, -14.35, 28.8, -14.35, 29.05, -14.1, 29.05, -14.1, 29.05, -14.1, 28.8, -14.35, 28.8, -15.1, 28.8, -14.35, 28.8, -14.1, 28.8, -15.1, 28.8, -14.6, 28.8, -14.35, 28.8, -15.1, 28.8, -14.85, 28.8, -14.6, 28.8, -18.55, 30.12, -18.55, 28.37, -20.8, 28.37, -20.8, 28.37, -20.8, 30.12, -18.55, 30.12, -18.55, 30.12, -20.8, 30.12, -12.63, 30.23, -10.96, 10.72, -11.4, 11.38, -11.21, 10.65, -11.4, 11.38, -10.96, 10.72, -11.15, 11.44, -7.771, 10.65, -8.438, 11.08, -7.977, 10.49, -8.438, 11.08, -7.771, 10.65, -8.232, 11.24, -4.827, 15.0, -5.575, 15.27, -4.991, 14.8, -5.575, 15.27, -4.827, 15.0, -5.411, 15.47, -2.766, 20.57, -3.266, 21.19, -3.403, 20.96, -3.266, 21.19, -2.766, 20.57, -2.628, 20.79, -1.038, 26.13, -1.578, 26.71, -1.7, 26.48, -1.578, 26.71, -1.038, 26.13, -0.9152, 26.36, 0.4326, 30.57, -0.1237, 31.13, -0.2395, 30.9, -0.1237, 31.13, 0.4326, 30.57, 0.5484, 30.8, 1.813, 33.36, 1.257, 33.92, 1.141, 33.69, 1.257, 33.92, 1.813, 33.36, 1.929, 33.59, 3.242, 34.18, 2.702, 34.76, 2.58, 34.53, 2.702, 34.76, 3.242, 34.18, 3.365, 34.41])
me_washer1_001.materials.append(mat_coolgray_001)
me_washer1_001.materials.append(mat_metal_al_001)
me_washer1_001.materials.append(mat_transluc_001)
me_washer1_001.use_remesh_preserve_volume = False
me_washer1_001.use_remesh_preserve_attributes = False
me_washer1_001.use_mirror_vertex_groups = False
me_washer1_001.update()

# ---- objects
ob_obj_prompts = bpy.data.objects.new('OBJ_PROMPTS', None)
ob_washer_generic = bpy.data.objects.new('Washer Generic', me_base_point)
ob_obj_z = bpy.data.objects.new('OBJ_Z', None)
ob_obj_y = bpy.data.objects.new('OBJ_Y', None)
ob_obj_x = bpy.data.objects.new('OBJ_X', None)
ob_washer = bpy.data.objects.new('Washer', me_washer1_001)
ob_width_center = bpy.data.objects.new('Width Center', None)

# ---- transforms, parenting, visibility, modifiers, constraints
ob_obj_prompts.parent = ob_washer_generic
ob_obj_prompts.location = (0.0, 0.0, 0.0)
ob_obj_prompts.empty_display_size = 0.0254
ob_obj_prompts.lineart.crease_threshold = 0.0
ob_washer_generic.location = (6.422e-10, 0.0, 0.0)
ob_washer_generic.lineart.crease_threshold = 0.0
ob_obj_z.parent = ob_washer_generic
ob_obj_z.location = (0.0, 0.0, 0.9652)
ob_obj_z.lock_location = (True, True, False)
ob_obj_z.empty_display_size = 0.0508
ob_obj_z.empty_image_offset = (0.0, 0.0)
ob_obj_z.lineart.crease_threshold = 0.0
ob_obj_y.parent = ob_washer_generic
ob_obj_y.location = (0.0, -0.8636, 0.0)
ob_obj_y.lock_location = (True, False, True)
ob_obj_y.empty_display_size = 0.0508
ob_obj_y.empty_image_offset = (0.0, 0.0)
ob_obj_y.lineart.crease_threshold = 0.0
ob_obj_x.parent = ob_washer_generic
ob_obj_x.location = (0.6858, 0.0, 0.0)
ob_obj_x.lock_location = (False, True, True)
ob_obj_x.empty_display_size = 0.0508
ob_obj_x.empty_image_offset = (0.0, 0.0)
ob_obj_x.lineart.crease_threshold = 0.0
ob_washer.parent = ob_washer_generic
ob_washer.location = (0.0, 0.0, 0.0)
ob_washer.scale = (0.02903, 0.03622, 0.02878)
ob_washer.lock_location = (True, True, True)
ob_washer.lineart.crease_threshold = 0.0
_vg = ob_washer.vertex_groups.new(name='OBJ_X')
_vg = ob_washer.vertex_groups.new(name='OBJ_Y')
_vg = ob_washer.vertex_groups.new(name='OBJ_Z')
_vg = ob_washer.vertex_groups.new(name='Width Center')
_m = ob_washer.modifiers.new('Hook-OBJ_X', 'HOOK')
_m.center = (23.62, 0.0, 0.0)
_m.matrix_inverse = ((0.02903, 0.0, 0.0, -0.6858), (0.0, 0.03622, 0.0, 0.0), (0.0, 0.0, 0.02878, 0.0), (0.0, 0.0, 0.0, 1.0))
_m.object = ob_obj_x
_m = ob_washer.modifiers.new('Hook-OBJ_Y', 'HOOK')
_m.center = (0.0, -23.84, 0.0)
_m.matrix_inverse = ((0.02903, 0.0, 0.0, 0.0), (0.0, 0.03622, 0.0, 0.8636), (0.0, 0.0, 0.02878, 0.0), (0.0, 0.0, 0.0, 1.0))
_m.object = ob_obj_y
_m = ob_washer.modifiers.new('Hook-OBJ_Z', 'HOOK')
_m.center = (0.0, 0.0, 33.54)
_m.matrix_inverse = ((0.02903, 0.0, 0.0, 0.0), (0.0, 0.03622, 0.0, 0.0), (0.0, 0.0, 0.02878, -0.9652), (0.0, 0.0, 0.0, 1.0))
_m.object = ob_obj_z
_m = ob_washer.modifiers.new('Hook-Width Center', 'HOOK')
_m.center = (11.81, 0.0, 0.0)
_m.matrix_inverse = ((0.02903, 0.0, 0.0, -0.3429), (0.0, 0.03622, 0.0, 0.0), (0.0, 0.0, 0.02878, 0.0), (0.0, 0.0, 0.0, 1.0))
_m.object = ob_width_center
ob_width_center.parent = ob_washer_generic
ob_width_center.location = (0.3429, 0.0, 0.0)
ob_width_center.empty_display_size = 0.0508

# ---- collection membership
scene.collection.objects.link(ob_obj_prompts)
scene.collection.objects.link(ob_washer_generic)
scene.collection.objects.link(ob_obj_z)
scene.collection.objects.link(ob_obj_y)
scene.collection.objects.link(ob_obj_x)
scene.collection.objects.link(ob_washer)
scene.collection.objects.link(ob_width_center)

# ---- scene / render settings (as saved in the file)
scene.frame_start = 1; scene.frame_end = 250; scene.frame_set(1)
scene.render.engine = 'CYCLES'
scene.render.resolution_percentage = 50
scene.render.dither_intensity = 0.0
scene.cycles.use_denoising = False
scene.cycles.samples = 10
scene.cycles.sampling_pattern = 'TABULATED_SOBOL'
scene.cycles.light_sampling_threshold = 0.0
scene.cycles.use_adaptive_sampling = False
scene.cycles.use_light_tree = False
scene.cycles.caustics_reflective = False
scene.cycles.caustics_refractive = False
scene.cycles.blur_glossy = 0.0
scene.cycles.max_bounces = 6
scene.cycles.transmission_bounces = 6
scene.cycles.transparent_max_bounces = 6
scene.cycles.pixel_filter_type = 'GAUSSIAN'
scene.cycles.sample_clamp_indirect = 0.0
scene.view_settings.view_transform = 'Standard'
bpy.context.view_layer.update()

# ---- added for rendering (the .blend has no active camera and no usable light): camera, sun
cam_auto = bpy.data.cameras.new('AutoCamera')
cam_auto.lens = 50.0
cam_auto.sensor_width = 36.0
cam_auto.clip_end = 1000.0
ob_auto_camera = bpy.data.objects.new('AutoCamera', cam_auto)
scene.collection.objects.link(ob_auto_camera)
ob_auto_camera.location = (1.69883, -2.05892, 1.56735)
ob_auto_camera.rotation_euler = (1.09748, -7.21219e-08, 0.694738)
scene.camera = ob_auto_camera
light_auto_sun = bpy.data.lights.new('AutoSun', 'SUN')
light_auto_sun.energy = 3.0
light_auto_sun.angle = 0.0523599
ob_auto_sun = bpy.data.objects.new('AutoSun', light_auto_sun)
scene.collection.objects.link(ob_auto_sun)
ob_auto_sun.rotation_euler = (0.872665, 0.174533, 0.523599)
bpy.context.view_layer.update()
